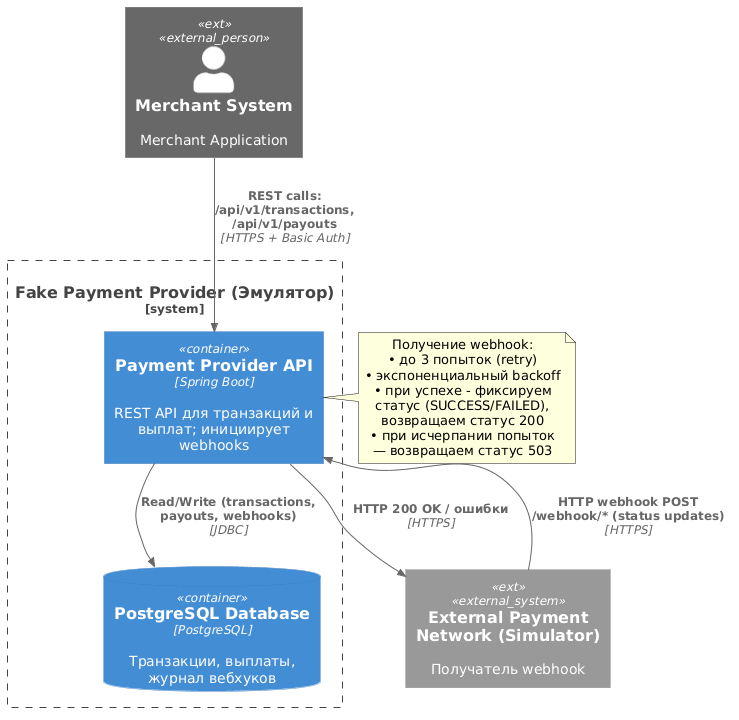

The diagram above was rendered by PlantUML. Its source (embedded in the PNG):
@startuml
!include https://raw.githubusercontent.com/plantuml-stdlib/C4-PlantUML/master/C4_Container.puml

Person_Ext(merchant, "Merchant System", "Merchant Application", $tags="ext")
System_Boundary(provider_sys, "Fake Payment Provider (Эмулятор)") {
  Container(api, "Payment Provider API", "Spring Boot", "REST API для транзакций и выплат; инициирует webhooks")
  ContainerDb(db, "PostgreSQL Database", "PostgreSQL", "Транзакции, выплаты, журнал вебхуков")
}
System_Ext(extnet, "External Payment Network (Simulator)", "Получатель webhook", $tags="ext")

Rel(merchant, api, "REST calls: /api/v1/transactions, /api/v1/payouts", "HTTPS + Basic Auth")
Rel(api, db, "Read/Write (transactions, payouts, webhooks)", "JDBC")
Rel(extnet, api, "HTTP webhook POST /webhook/* (status updates)", "HTTPS")
Rel(api, extnet, "HTTP 200 OK / ошибки", "HTTPS")

note right of api
  Получение webhook:
  • до 3 попыток (retry)
  • экспоненциальный backoff
  • при успехе - фиксируем статус (SUCCESS/FAILED), возвращаем статус 200
  • при исчерпании попыток — возвращаем статус 503
end note
@enduml